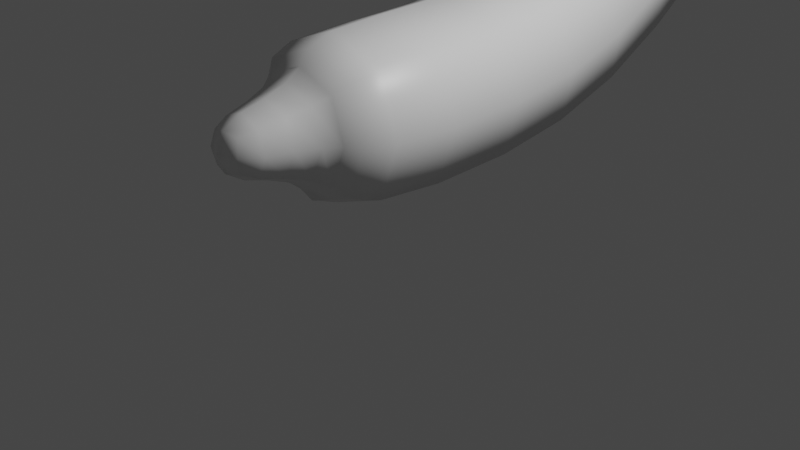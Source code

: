# Source: Banana_chilli.blend  (saved by Blender 2.83.18; exported with 4.5.12 LTS)
import bpy
from mathutils import Matrix  # noqa: F401  (used for matrix-valued properties, if any)

bpy.ops.wm.read_factory_settings(use_empty=True)
scene = bpy.context.scene
scene.name = 'Scene'

# ---- collections
col_collection = bpy.data.collections.new('Collection'); scene.collection.children.link(col_collection)

# ---- materials (node trees are filled in below, after node groups)
mat_material = bpy.data.materials.new('Material')
mat_material.alpha_threshold = 0.0
mat_material.use_transparent_shadow = False
mat_material.line_color = (0.0, 0.0, 0.0, 1.0)

# ---- material node trees
mat_material.use_nodes = True; mat_material.node_tree.nodes.clear()
_N = mat_material.node_tree.nodes; _L = mat_material.node_tree.links
n0 = _N.new('ShaderNodeOutputMaterial'); n0.name = 'Material Output'; n0.location = (300, 300)
n1 = _N.new('ShaderNodeBsdfPrincipled'); n1.name = 'Principled BSDF'; n1.location = (10, 300)
n1.distribution = 'GGX'
n1.subsurface_method = 'BURLEY'
n1.inputs[2].default_value = 0.4
n1.inputs[3].default_value = 1.45
n1.inputs[27].default_value = (0.0, 0.0, 0.0, 1.0)
n1.inputs[28].default_value = 1.0
_L.new(n1.outputs[0], n0.inputs[0])
n0.is_active_output = True

# ---- world
world_world = bpy.data.worlds.new('World'); scene.world = world_world
world_world.use_nodes = True; world_world.node_tree.nodes.clear()
_N = world_world.node_tree.nodes; _L = world_world.node_tree.links
n0 = _N.new('ShaderNodeOutputWorld'); n0.name = 'World Output'; n0.location = (300, 300)
n1 = _N.new('ShaderNodeBackground'); n1.name = 'Background'; n1.location = (10, 300)
n1.inputs[0].default_value = (0.05088, 0.05088, 0.05088, 1.0)
_L.new(n1.outputs[0], n0.inputs[0])
n0.is_active_output = True
world_world.color = (0.05088, 0.05088, 0.05088)
world_world.use_sun_shadow = False
world_world.sun_shadow_jitter_overblur = 0.0

# ---- cameras
cam_camera = bpy.data.cameras.new('Camera')
cam_camera.clip_end = 100.0
cam_camera.ortho_scale = 7.314

# ---- lights
light_light = bpy.data.lights.new('Light', 'POINT')
light_light.transmission_factor = 0.0
light_light.energy = 1000.0
light_light.shadow_soft_size = 0.1
light_light.shadow_maximum_resolution = 0.006
light_light.use_absolute_resolution = True

# ---- meshes
me_cube = bpy.data.meshes.new('Cube')
me_cube.from_pydata([(0.6667, 0.8137, 0.7108), (0.6667, 1.008, -0.5965), (0.6261, -0.6794, 0.6254), (0.6261, -0.6539, -0.6254), (-0.6667, 0.8137, 0.7108), (-0.6667, 1.008, -0.5965), (-0.6261, -0.6794, 0.6254), (-0.6261, -0.6539, -0.6254), (0.6667, 2.721, -0.1459), (-0.6667, 2.721, -0.1459), (0.6667, 2.185, 1.055), (-0.6667, 2.185, 1.055), (0.6667, 4.225, 0.845), (-0.6667, 4.225, 0.845), (0.6667, 3.39, 1.866), (-0.6667, 3.39, 1.866), (0.6667, 5.394, 2.012), (-0.6667, 5.394, 2.012), (0.6667, 4.312, 2.713), (-0.6667, 4.312, 2.713), (0.6667, 5.913, 3.297), (-0.6667, 5.913, 3.297), (0.6667, 4.636, 3.382), (-0.6667, 4.636, 3.382), (0.6667, 5.752, 4.312), (-0.6667, 5.752, 4.312), (0.6667, 4.487, 3.935), (-0.6667, 4.487, 3.935), (0.6039, 5.629, 4.487), (-0.6039, 5.629, 4.487), (0.6039, 4.496, 4.07), (-0.6039, 4.496, 4.07), (0.3529, 5.331, 4.572), (-0.3529, 5.331, 4.572), (0.3529, 4.668, 4.328), (-0.3529, 4.668, 4.328), (0.13, 4.995, 5.545), (-0.4953, 5.077, 5.381), (0.13, 4.564, 5.386), (-0.4953, 4.608, 5.208), (-1.091, 5.263, 6.147), (-1.316, 5.244, 6.14), (-1.091, 5.057, 6.071), (-1.316, 5.075, 6.078), (-1.434, 5.29, 6.282), (-1.509, 5.29, 6.282), (-1.434, 5.22, 6.256), (-1.509, 5.22, 6.256), (-0.4393, -1.072, -0.4393), (-0.4393, -1.072, 0.4393), (0.4393, -1.072, 0.4393), (0.4393, -1.072, -0.4393), (-0.2875, -1.462, -0.2875), (-0.2875, -1.462, 0.2875), (0.2875, -1.462, 0.2875), (0.2875, -1.462, -0.2875), (-0.1687, -1.897, -0.1687), (-0.1687, -1.897, 0.1687), (0.1687, -1.897, 0.1687), (0.1687, -1.897, -0.1687), (-0.6616, 0.07296, -0.6511), (-8.848e-09, 1.045, -0.8416), (0.9167, 0.911, 0.05716), (-0.8609, -0.6667, -2.328e-09), (0.8609, -0.6667, -6.286e-09), (-0.9167, 0.911, 0.05716), (6.519e-09, -0.6842, 0.8599), (0.6616, -0.01187, 0.6654), (-6.519e-09, -0.6492, -0.8599), (-0.6616, -0.01187, 0.6654), (8.848e-09, 0.7772, 0.9559), (0.6616, 0.07296, -0.6511), (8.848e-09, 2.822, -0.371), (0.9167, 2.453, 0.4545), (-0.9167, 2.453, 0.4545), (-8.848e-09, 2.084, 1.28), (-0.6667, 1.899, -0.4398), (0.6667, 1.899, -0.4398), (0.6667, 1.542, 0.8249), (-0.6667, 1.542, 0.8249), (8.848e-09, 4.382, 0.6536), (0.9167, 3.808, 1.355), (-0.9167, 3.808, 1.355), (-8.848e-09, 3.234, 2.057), (-0.6667, 3.501, 0.3034), (0.6667, 3.501, 0.3034), (0.6667, 2.805, 1.423), (-0.6667, 2.805, 1.423), (8.848e-09, 5.597, 1.88), (0.9167, 4.853, 2.363), (-0.9167, 4.853, 2.363), (-8.848e-09, 4.109, 2.845), (0.6667, 3.909, 2.309), (-0.6667, 3.909, 2.309), (0.6667, 4.87, 1.413), (-0.6667, 4.87, 1.413), (8.848e-09, 6.153, 3.281), (0.9167, 5.275, 3.34), (-0.9167, 5.275, 3.34), (-8.848e-09, 4.397, 3.398), (-0.6667, 4.555, 3.061), (-0.6667, 5.754, 2.652), (0.6667, 5.754, 2.652), (0.6667, 4.555, 3.061), (8.848e-09, 5.989, 4.382), (0.9167, 5.12, 4.124), (-0.9167, 5.12, 4.124), (-8.848e-09, 4.25, 3.865), (0.6667, 4.582, 3.697), (-0.6667, 4.582, 3.697), (0.6667, 5.868, 3.889), (-0.6667, 5.868, 3.889), (4.889e-09, 5.842, 4.566), (0.8304, 5.063, 4.279), (-0.8304, 5.063, 4.279), (-4.889e-09, 4.283, 3.992), (0.6588, 5.689, 4.482), (0.6588, 4.451, 4.037), (-0.6588, 4.451, 4.037), (-0.6588, 5.689, 4.482), (4.889e-09, 5.455, 4.618), (0.4853, 5.0, 4.45), (-0.4853, 5.0, 4.45), (-7.451e-09, 4.544, 4.282), (-0.4784, 4.606, 4.135), (-0.4784, 5.504, 4.465), (0.4784, 5.504, 4.465), (0.4784, 4.606, 4.135), (-0.2326, 5.16, 5.428), (0.359, 4.708, 5.345), (-0.5891, 4.843, 5.295), (-0.2326, 4.514, 5.19), (0.2796, 4.603, 4.726), (-0.3237, 4.61, 4.711), (0.2796, 5.151, 4.927), (-0.3237, 5.16, 4.913), (-1.221, 5.279, 6.153), (-1.32, 5.231, 6.229), (-1.35, 5.16, 6.109), (-1.221, 5.041, 6.065), (-0.9056, 4.818, 5.707), (-0.9056, 5.137, 5.825), (-0.4805, 5.189, 5.868), (-0.4805, 4.75, 5.706), (-1.471, 5.298, 6.285), (-1.425, 5.255, 6.269), (-1.517, 5.255, 6.269), (-1.471, 5.212, 6.254), (-1.493, 5.194, 6.231), (-1.493, 5.293, 6.268), (-1.391, 5.296, 6.271), (-1.391, 5.194, 6.234), (-0.604, -1.072, -1.63e-09), (0.604, -1.072, 9.43e-09), (-5.472e-09, -1.072, 0.604), (5.472e-09, -1.072, -0.604), (0.5419, -0.9657, -0.5418), (-0.5419, -0.9657, -0.5418), (-0.5419, -0.9689, 0.5418), (0.5419, -0.9689, 0.5418), (-0.3953, -1.462, 4.331e-08), (0.3953, -1.462, 3.423e-08), (-4.657e-10, -1.462, 0.3953), (1.374e-08, -1.462, -0.3953), (-0.3529, -1.228, 0.3529), (0.3529, -1.228, 0.3529), (-0.3529, -1.228, -0.3529), (0.3529, -1.228, -0.3529), (-0.2018, -1.931, 7.194e-08), (0.2018, -1.931, 6.892e-08), (2.561e-08, -1.931, 0.2018), (2.817e-08, -1.931, -0.2018), (-0.233, -1.726, -0.233), (-0.233, -1.726, 0.233), (0.233, -1.726, -0.233), (0.233, -1.726, 0.233), (5.472e-09, -0.02778, 0.9122), (-1.003e-08, -0.9651, -0.745), (-0.9097, 0.03054, 0.007145), (-5.472e-09, 0.08886, -0.8979), (0.9097, 0.03054, 0.007145), (5.763e-09, 1.966, -0.6769), (5.763e-09, 3.631, 0.0935), (-5.763e-09, 1.475, 1.062), (0.9167, 1.72, 0.1926), (-0.9167, 1.72, 0.1926), (-5.763e-09, 3.729, 2.477), (-5.763e-09, 2.674, 1.633), (0.9167, 3.153, 0.8632), (-0.9167, 3.153, 0.8632), (-0.9167, 5.155, 2.856), (0.9167, 4.39, 1.861), (-0.9167, 4.39, 1.861), (5.763e-09, 5.05, 1.245), (-5.763e-09, 4.34, 3.661), (5.763e-09, 5.979, 2.575), (-5.763e-09, 4.33, 3.137), (0.9167, 5.155, 2.856), (0.9059, 5.07, 4.259), (0.9167, 5.225, 3.793), (-0.9167, 5.225, 3.793), (5.763e-09, 6.109, 3.925), (-0.6578, 5.055, 4.3), (-0.9059, 5.07, 4.259), (5.733e-09, 5.921, 4.565), (-5.733e-09, 4.218, 3.953), (-0.02794, 4.506, 4.676), (7.596e-09, 5.672, 4.527), (-7.596e-09, 4.437, 4.073), (0.6578, 5.055, 4.3), (-0.9694, 4.978, 5.766), (0.4031, 4.87, 4.82), (-0.4335, 4.885, 4.812), (-0.02794, 5.262, 4.955), (-1.513, 5.243, 6.249), (-0.7249, 5.202, 5.853), (-0.7249, 4.75, 5.686), (-1.471, 5.255, 6.269), (-1.44, 5.312, 6.275), (-1.44, 5.175, 6.224), (-1.392, 5.251, 6.263), (-1.222e-09, -1.228, 0.4852), (1.003e-08, -0.9695, 0.745), (0.7452, -0.9673, -9.066e-09), (-0.7452, -0.9673, 1.051e-08), (-0.3198, -1.729, 6.217e-08), (-0.4852, -1.228, 1.441e-08), (2.648e-09, -1.228, -0.4852), (0.4852, -1.228, 1.871e-08), (3.842e-08, -2.003, 7.66e-08), (1.723e-08, -1.729, -0.3198), (0.3198, -1.729, 5.751e-08), (1.63e-08, -1.729, 0.3198)], [], [(0, 70, 176, 67), (70, 4, 69, 176), (176, 69, 6, 66), (67, 176, 66, 2), (7, 68, 177, 157), (68, 3, 156, 177), (177, 156, 51, 155), (157, 177, 155, 48), (7, 63, 178, 60), (63, 6, 69, 178), (178, 69, 4, 65), (60, 178, 65, 5), (5, 61, 179, 60), (61, 1, 71, 179), (179, 71, 3, 68), (60, 179, 68, 7), (1, 62, 180, 71), (62, 0, 67, 180), (180, 67, 2, 64), (71, 180, 64, 3), (1, 61, 181, 77), (61, 5, 76, 181), (181, 76, 9, 72), (77, 181, 72, 8), (8, 72, 182, 85), (72, 9, 84, 182), (182, 84, 13, 80), (85, 182, 80, 12), (4, 70, 183, 79), (70, 0, 78, 183), (183, 78, 10, 75), (79, 183, 75, 11), (0, 62, 184, 78), (62, 1, 77, 184), (184, 77, 8, 73), (78, 184, 73, 10), (5, 65, 185, 76), (65, 4, 79, 185), (185, 79, 11, 74), (76, 185, 74, 9), (15, 83, 186, 93), (83, 14, 92, 186), (186, 92, 18, 91), (93, 186, 91, 19), (11, 75, 187, 87), (75, 10, 86, 187), (187, 86, 14, 83), (87, 187, 83, 15), (10, 73, 188, 86), (73, 8, 85, 188), (188, 85, 12, 81), (86, 188, 81, 14), (9, 74, 189, 84), (74, 11, 87, 189), (189, 87, 15, 82), (84, 189, 82, 13), (17, 90, 190, 101), (90, 19, 100, 190), (190, 100, 23, 98), (101, 190, 98, 21), (14, 81, 191, 92), (81, 12, 94, 191), (191, 94, 16, 89), (92, 191, 89, 18), (13, 82, 192, 95), (82, 15, 93, 192), (192, 93, 19, 90), (95, 192, 90, 17), (12, 80, 193, 94), (80, 13, 95, 193), (193, 95, 17, 88), (94, 193, 88, 16), (23, 99, 194, 109), (99, 22, 108, 194), (194, 108, 26, 107), (109, 194, 107, 27), (16, 88, 195, 102), (88, 17, 101, 195), (195, 101, 21, 96), (102, 195, 96, 20), (19, 91, 196, 100), (91, 18, 103, 196), (196, 103, 22, 99), (100, 196, 99, 23), (18, 89, 197, 103), (89, 16, 102, 197), (197, 102, 20, 97), (103, 197, 97, 22), (26, 105, 198, 117), (105, 24, 116, 198), (198, 116, 28, 113), (117, 198, 113, 30), (22, 97, 199, 108), (97, 20, 110, 199), (199, 110, 24, 105), (108, 199, 105, 26), (21, 98, 200, 111), (98, 23, 109, 200), (200, 109, 27, 106), (111, 200, 106, 25), (20, 96, 201, 110), (96, 21, 111, 201), (201, 111, 25, 104), (110, 201, 104, 24), (29, 114, 202, 125), (114, 31, 124, 202), (202, 124, 35, 122), (125, 202, 122, 33), (25, 106, 203, 119), (106, 27, 118, 203), (203, 118, 31, 114), (119, 203, 114, 29), (24, 104, 204, 116), (104, 25, 119, 204), (204, 119, 29, 112), (116, 204, 112, 28), (27, 107, 205, 118), (107, 26, 117, 205), (205, 117, 30, 115), (118, 205, 115, 31), (35, 123, 206, 133), (123, 34, 132, 206), (206, 132, 38, 131), (133, 206, 131, 39), (28, 112, 207, 126), (112, 29, 125, 207), (207, 125, 33, 120), (126, 207, 120, 32), (31, 115, 208, 124), (115, 30, 127, 208), (208, 127, 34, 123), (124, 208, 123, 35), (30, 113, 209, 127), (113, 28, 126, 209), (209, 126, 32, 121), (127, 209, 121, 34), (37, 130, 210, 141), (130, 39, 140, 210), (210, 140, 43, 138), (141, 210, 138, 41), (34, 121, 211, 132), (121, 32, 134, 211), (211, 134, 36, 129), (132, 211, 129, 38), (33, 122, 212, 135), (122, 35, 133, 212), (212, 133, 39, 130), (135, 212, 130, 37), (32, 120, 213, 134), (120, 33, 135, 213), (213, 135, 37, 128), (134, 213, 128, 36), (41, 138, 214, 149), (138, 43, 148, 214), (214, 148, 47, 146), (149, 214, 146, 45), (36, 128, 215, 142), (128, 37, 141, 215), (215, 141, 41, 136), (142, 215, 136, 40), (39, 131, 216, 140), (131, 38, 143, 216), (216, 143, 42, 139), (140, 216, 139, 43), (45, 146, 217, 144), (146, 47, 147, 217), (217, 147, 46, 145), (144, 217, 145, 44), (40, 136, 218, 150), (136, 41, 149, 218), (218, 149, 45, 144), (150, 218, 144, 44), (43, 139, 219, 148), (139, 42, 151, 219), (219, 151, 46, 147), (148, 219, 147, 47), (42, 137, 220, 151), (137, 40, 150, 220), (220, 150, 44, 145), (151, 220, 145, 46), (50, 154, 221, 165), (154, 49, 164, 221), (221, 164, 53, 162), (165, 221, 162, 54), (2, 66, 222, 159), (66, 6, 158, 222), (222, 158, 49, 154), (159, 222, 154, 50), (3, 64, 223, 156), (64, 2, 159, 223), (223, 159, 50, 153), (156, 223, 153, 51), (6, 63, 224, 158), (63, 7, 157, 224), (224, 157, 48, 152), (158, 224, 152, 49), (53, 160, 225, 173), (160, 52, 172, 225), (225, 172, 56, 168), (173, 225, 168, 57), (49, 152, 226, 164), (152, 48, 166, 226), (226, 166, 52, 160), (164, 226, 160, 53), (48, 155, 227, 166), (155, 51, 167, 227), (227, 167, 55, 163), (166, 227, 163, 52), (51, 153, 228, 167), (153, 50, 165, 228), (228, 165, 54, 161), (167, 228, 161, 55), (59, 169, 229, 171), (169, 58, 170, 229), (229, 170, 57, 168), (171, 229, 168, 56), (52, 163, 230, 172), (163, 55, 174, 230), (230, 174, 59, 171), (172, 230, 171, 56), (55, 161, 231, 174), (161, 54, 175, 231), (231, 175, 58, 169), (174, 231, 169, 59), (54, 162, 232, 175), (162, 53, 173, 232), (232, 173, 57, 170), (175, 232, 170, 58)])
me_cube.polygons.foreach_set('use_smooth', [True] * 228)
_uv = me_cube.uv_layers.new(name='UVMap')
_uv.uv.foreach_set('vector', [0.625, 0.5417, 0.75, 0.5417, 0.75, 0.625, 0.625, 0.625, 0.75, 0.5417, 0.875, 0.5417, 0.875, 0.625, 0.75, 0.625, 0.75, 0.625, 0.875, 0.625, 0.875, 0.7083, 0.75, 0.7083, 0.625, 0.625, 0.75, 0.625, 0.75, 0.7083, 0.625, 0.7083, 0.125, 0.7083, 0.25, 0.7083, 0.25, 0.7448, 0.125, 0.7448, 0.25, 0.7083, 0.375, 0.7083, 0.375, 0.7448, 0.25, 0.7448, 0.25, 0.7448, 0.375, 0.7448, 0.375, 0.75, 0.25, 0.75, 0.125, 0.7448, 0.25, 0.7448, 0.25, 0.75, 0.125, 0.75, 0.375, 0.04167, 0.5, 0.04167, 0.5, 0.125, 0.375, 0.125, 0.5, 0.04167, 0.625, 0.04167, 0.625, 0.125, 0.5, 0.125, 0.5, 0.125, 0.625, 0.125, 0.625, 0.2083, 0.5, 0.2083, 0.375, 0.125, 0.5, 0.125, 0.5, 0.2083, 0.375, 0.2083, 0.125, 0.5417, 0.25, 0.5417, 0.25, 0.625, 0.125, 0.625, 0.25, 0.5417, 0.375, 0.5417, 0.375, 0.625, 0.25, 0.625, 0.25, 0.625, 0.375, 0.625, 0.375, 0.7083, 0.25, 0.7083, 0.125, 0.625, 0.25, 0.625, 0.25, 0.7083, 0.125, 0.7083, 0.375, 0.5417, 0.5, 0.5417, 0.5, 0.625, 0.375, 0.625, 0.5, 0.5417, 0.625, 0.5417, 0.625, 0.625, 0.5, 0.625, 0.5, 0.625, 0.625, 0.625, 0.625, 0.7083, 0.5, 0.7083, 0.375, 0.625, 0.5, 0.625, 0.5, 0.7083, 0.375, 0.7083, 0.375, 0.5417, 0.25, 0.5417, 0.25, 0.5052, 0.375, 0.5052, 0.25, 0.5417, 0.125, 0.5417, 0.125, 0.5052, 0.25, 0.5052, 0.25, 0.5052, 0.125, 0.5052, 0.125, 0.5, 0.25, 0.5, 0.375, 0.5052, 0.25, 0.5052, 0.25, 0.5, 0.375, 0.5, 0.375, 0.5, 0.25, 0.5, 0.25, 0.5, 0.375, 0.5, 0.25, 0.5, 0.125, 0.5, 0.125, 0.5, 0.25, 0.5, 0.25, 0.5, 0.125, 0.5, 0.125, 0.5, 0.25, 0.5, 0.375, 0.5, 0.25, 0.5, 0.25, 0.5, 0.375, 0.5, 0.875, 0.5417, 0.75, 0.5417, 0.75, 0.5052, 0.875, 0.5052, 0.75, 0.5417, 0.625, 0.5417, 0.625, 0.5052, 0.75, 0.5052, 0.75, 0.5052, 0.625, 0.5052, 0.625, 0.5, 0.75, 0.5, 0.875, 0.5052, 0.75, 0.5052, 0.75, 0.5, 0.875, 0.5, 0.625, 0.5417, 0.5, 0.5417, 0.5, 0.5052, 0.625, 0.5052, 0.5, 0.5417, 0.375, 0.5417, 0.375, 0.5052, 0.5, 0.5052, 0.5, 0.5052, 0.375, 0.5052, 0.375, 0.5, 0.5, 0.5, 0.625, 0.5052, 0.5, 0.5052, 0.5, 0.5, 0.625, 0.5, 0.375, 0.2083, 0.5, 0.2083, 0.5, 0.2448, 0.375, 0.2448, 0.5, 0.2083, 0.625, 0.2083, 0.625, 0.2448, 0.5, 0.2448, 0.5, 0.2448, 0.625, 0.2448, 0.625, 0.25, 0.5, 0.25, 0.375, 0.2448, 0.5, 0.2448, 0.5, 0.25, 0.375, 0.25, 0.875, 0.5, 0.75, 0.5, 0.75, 0.5, 0.875, 0.5, 0.75, 0.5, 0.625, 0.5, 0.625, 0.5, 0.75, 0.5, 0.75, 0.5, 0.625, 0.5, 0.625, 0.5, 0.75, 0.5, 0.875, 0.5, 0.75, 0.5, 0.75, 0.5, 0.875, 0.5, 0.875, 0.5, 0.75, 0.5, 0.75, 0.5, 0.875, 0.5, 0.75, 0.5, 0.625, 0.5, 0.625, 0.5, 0.75, 0.5, 0.75, 0.5, 0.625, 0.5, 0.625, 0.5, 0.75, 0.5, 0.875, 0.5, 0.75, 0.5, 0.75, 0.5, 0.875, 0.5, 0.625, 0.5, 0.5, 0.5, 0.5, 0.5, 0.625, 0.5, 0.5, 0.5, 0.375, 0.5, 0.375, 0.5, 0.5, 0.5, 0.5, 0.5, 0.375, 0.5, 0.375, 0.5, 0.5, 0.5, 0.625, 0.5, 0.5, 0.5, 0.5, 0.5, 0.625, 0.5, 0.375, 0.25, 0.5, 0.25, 0.5, 0.25, 0.375, 0.25, 0.5, 0.25, 0.625, 0.25, 0.625, 0.25, 0.5, 0.25, 0.5, 0.25, 0.625, 0.25, 0.625, 0.25, 0.5, 0.25, 0.375, 0.25, 0.5, 0.25, 0.5, 0.25, 0.375, 0.25, 0.375, 0.25, 0.5, 0.25, 0.5, 0.25, 0.375, 0.25, 0.5, 0.25, 0.625, 0.25, 0.625, 0.25, 0.5, 0.25, 0.5, 0.25, 0.625, 0.25, 0.625, 0.25, 0.5, 0.25, 0.375, 0.25, 0.5, 0.25, 0.5, 0.25, 0.375, 0.25, 0.625, 0.5, 0.5, 0.5, 0.5, 0.5, 0.625, 0.5, 0.5, 0.5, 0.375, 0.5, 0.375, 0.5, 0.5, 0.5, 0.5, 0.5, 0.375, 0.5, 0.375, 0.5, 0.5, 0.5, 0.625, 0.5, 0.5, 0.5, 0.5, 0.5, 0.625, 0.5, 0.375, 0.25, 0.5, 0.25, 0.5, 0.25, 0.375, 0.25, 0.5, 0.25, 0.625, 0.25, 0.625, 0.25, 0.5, 0.25, 0.5, 0.25, 0.625, 0.25, 0.625, 0.25, 0.5, 0.25, 0.375, 0.25, 0.5, 0.25, 0.5, 0.25, 0.375, 0.25, 0.375, 0.5, 0.25, 0.5, 0.25, 0.5, 0.375, 0.5, 0.25, 0.5, 0.125, 0.5, 0.125, 0.5, 0.25, 0.5, 0.25, 0.5, 0.125, 0.5, 0.125, 0.5, 0.25, 0.5, 0.375, 0.5, 0.25, 0.5, 0.25, 0.5, 0.375, 0.5, 0.875, 0.5, 0.75, 0.5, 0.75, 0.5, 0.875, 0.5, 0.75, 0.5, 0.625, 0.5, 0.625, 0.5, 0.75, 0.5, 0.75, 0.5, 0.625, 0.5, 0.625, 0.5, 0.75, 0.5, 0.875, 0.5, 0.75, 0.5, 0.75, 0.5, 0.875, 0.5, 0.375, 0.5, 0.25, 0.5, 0.25, 0.5, 0.375, 0.5, 0.25, 0.5, 0.125, 0.5, 0.125, 0.5, 0.25, 0.5, 0.25, 0.5, 0.125, 0.5, 0.125, 0.5, 0.25, 0.5, 0.375, 0.5, 0.25, 0.5, 0.25, 0.5, 0.375, 0.5, 0.875, 0.5, 0.75, 0.5, 0.75, 0.5, 0.875, 0.5, 0.75, 0.5, 0.625, 0.5, 0.625, 0.5, 0.75, 0.5, 0.75, 0.5, 0.625, 0.5, 0.625, 0.5, 0.75, 0.5, 0.875, 0.5, 0.75, 0.5, 0.75, 0.5, 0.875, 0.5, 0.625, 0.5, 0.5, 0.5, 0.5, 0.5, 0.625, 0.5, 0.5, 0.5, 0.375, 0.5, 0.375, 0.5, 0.5, 0.5, 0.5, 0.5, 0.375, 0.5, 0.375, 0.5, 0.5, 0.5, 0.625, 0.5, 0.5, 0.5, 0.5, 0.5, 0.625, 0.5, 0.625, 0.5, 0.5, 0.5, 0.5, 0.5, 0.625, 0.5, 0.5, 0.5, 0.375, 0.5, 0.375, 0.5, 0.5, 0.5, 0.5, 0.5, 0.375, 0.5, 0.375, 0.5, 0.5, 0.5, 0.625, 0.5, 0.5, 0.5, 0.5, 0.5, 0.625, 0.5, 0.625, 0.5, 0.5, 0.5, 0.5, 0.5, 0.625, 0.5, 0.5, 0.5, 0.375, 0.5, 0.375, 0.5, 0.5, 0.5, 0.5, 0.5, 0.375, 0.5, 0.375, 0.5, 0.5, 0.5, 0.625, 0.5, 0.5, 0.5, 0.5, 0.5, 0.625, 0.5, 0.375, 0.25, 0.5, 0.25, 0.5, 0.25, 0.375, 0.25, 0.5, 0.25, 0.625, 0.25, 0.625, 0.25, 0.5, 0.25, 0.5, 0.25, 0.625, 0.25, 0.625, 0.25, 0.5, 0.25, 0.375, 0.25, 0.5, 0.25, 0.5, 0.25, 0.375, 0.25, 0.375, 0.5, 0.25, 0.5, 0.25, 0.5, 0.375, 0.5, 0.25, 0.5, 0.125, 0.5, 0.125, 0.5, 0.25, 0.5, 0.25, 0.5, 0.125, 0.5, 0.125, 0.5, 0.25, 0.5, 0.375, 0.5, 0.25, 0.5, 0.25, 0.5, 0.375, 0.5, 0.375, 0.25, 0.5, 0.25, 0.5, 0.25, 0.375, 0.25, 0.5, 0.25, 0.625, 0.25, 0.625, 0.25, 0.5, 0.25, 0.5, 0.25, 0.625, 0.25, 0.625, 0.25, 0.5, 0.25, 0.375, 0.25, 0.5, 0.25, 0.5, 0.25, 0.375, 0.25, 0.375, 0.25, 0.5, 0.25, 0.5, 0.25, 0.375, 0.25, 0.5, 0.25, 0.625, 0.25, 0.625, 0.25, 0.5, 0.25, 0.5, 0.25, 0.625, 0.25, 0.625, 0.25, 0.5, 0.25, 0.375, 0.25, 0.5, 0.25, 0.5, 0.25, 0.375, 0.25, 0.375, 0.5, 0.25, 0.5, 0.25, 0.5, 0.375, 0.5, 0.25, 0.5, 0.125, 0.5, 0.125, 0.5, 0.25, 0.5, 0.25, 0.5, 0.125, 0.5, 0.125, 0.5, 0.25, 0.5, 0.375, 0.5, 0.25, 0.5, 0.25, 0.5, 0.375, 0.5, 0.875, 0.5, 0.75, 0.5, 0.75, 0.5, 0.875, 0.5, 0.75, 0.5, 0.625, 0.5, 0.625, 0.5, 0.75, 0.5, 0.75, 0.5, 0.625, 0.5, 0.625, 0.5, 0.75, 0.5, 0.875, 0.5, 0.75, 0.5, 0.75, 0.5, 0.875, 0.5, 0.875, 0.5, 0.75, 0.5, 0.7491, 0.5, 0.875, 0.5, 0.75, 0.5, 0.625, 0.5, 0.6215, 0.5, 0.7491, 0.5, 0.7491, 0.5, 0.6215, 0.5, 0.5833, 0.5, 0.7465, 0.5, 0.875, 0.5, 0.7491, 0.5, 0.7465, 0.5, 0.875, 0.5, 0.375, 0.5, 0.25, 0.5, 0.25, 0.5, 0.375, 0.5, 0.25, 0.5, 0.125, 0.5, 0.125, 0.5, 0.25, 0.5, 0.25, 0.5, 0.125, 0.5, 0.125, 0.5, 0.25, 0.5, 0.375, 0.5, 0.25, 0.5, 0.25, 0.5, 0.375, 0.5, 0.875, 0.5, 0.75, 0.5, 0.75, 0.5, 0.875, 0.5, 0.75, 0.5, 0.625, 0.5, 0.625, 0.5, 0.75, 0.5, 0.75, 0.5, 0.625, 0.5, 0.625, 0.5, 0.75, 0.5, 0.875, 0.5, 0.75, 0.5, 0.75, 0.5, 0.875, 0.5, 0.625, 0.5, 0.5, 0.5, 0.5, 0.5, 0.625, 0.5, 0.5, 0.5, 0.375, 0.5, 0.375, 0.5, 0.5, 0.5, 0.5, 0.5, 0.375, 0.5, 0.375, 0.5, 0.5, 0.5, 0.625, 0.5, 0.5, 0.5, 0.5, 0.5, 0.625, 0.5, 0.375, 0.25, 0.5, 0.25, 0.5, 0.25, 0.375, 0.25, 0.5, 0.25, 0.625, 0.25, 0.625, 0.25, 0.5, 0.25, 0.5, 0.25, 0.625, 0.25, 0.625, 0.25, 0.5, 0.25, 0.375, 0.25, 0.5, 0.25, 0.5, 0.25, 0.375, 0.25, 0.625, 0.5, 0.5, 0.5, 0.5, 0.5, 0.6215, 0.5, 0.5, 0.5, 0.375, 0.5, 0.3785, 0.5, 0.5, 0.5, 0.5, 0.5, 0.3785, 0.5, 0.4167, 0.5, 0.5, 0.5, 0.6215, 0.5, 0.5, 0.5, 0.5, 0.5, 0.5833, 0.5, 0.375, 0.25, 0.5, 0.25, 0.5, 0.25, 0.375, 0.25, 0.5, 0.25, 0.625, 0.25, 0.625, 0.25, 0.5, 0.25, 0.5, 0.25, 0.625, 0.25, 0.625, 0.25, 0.5, 0.25, 0.375, 0.25, 0.5, 0.25, 0.5, 0.25, 0.375, 0.25, 0.375, 0.5, 0.25, 0.5, 0.2509, 0.5, 0.3785, 0.5, 0.25, 0.5, 0.125, 0.5, 0.125, 0.5, 0.2509, 0.5, 0.2509, 0.5, 0.125, 0.5, 0.125, 0.5, 0.2535, 0.5, 0.3785, 0.5, 0.2509, 0.5, 0.2535, 0.5, 0.4167, 0.5, 0.375, 0.25, 0.5, 0.25, 0.5, 0.2552, 0.375, 0.2552, 0.5, 0.25, 0.625, 0.25, 0.625, 0.2552, 0.5, 0.2552, 0.5, 0.2552, 0.625, 0.2552, 0.625, 0.2917, 0.5, 0.2917, 0.375, 0.2552, 0.5, 0.2552, 0.5, 0.2917, 0.375, 0.2917, 0.4167, 0.5, 0.2535, 0.5, 0.2517, 0.5, 0.3854, 0.5, 0.2535, 0.5, 0.125, 0.5, 0.125, 0.5, 0.2517, 0.5, 0.2517, 0.5, 0.125, 0.5, 0.125, 0.5, 0.2535, 0.5, 0.3854, 0.5, 0.2517, 0.5, 0.2535, 0.5, 0.4167, 0.5, 0.875, 0.5, 0.7465, 0.5, 0.7483, 0.5, 0.875, 0.5, 0.7465, 0.5, 0.5833, 0.5, 0.6146, 0.5, 0.7483, 0.5, 0.7483, 0.5, 0.6146, 0.5, 0.5833, 0.5, 0.7465, 0.5, 0.875, 0.5, 0.7483, 0.5, 0.7465, 0.5, 0.875, 0.5, 0.375, 0.2917, 0.5, 0.2917, 0.5, 0.375, 0.3698, 0.375, 0.5, 0.2917, 0.625, 0.2917, 0.6302, 0.375, 0.5, 0.375, 0.5, 0.375, 0.6302, 0.375, 0.6667, 0.4583, 0.5, 0.4583, 0.3698, 0.375, 0.5, 0.375, 0.5, 0.4583, 0.3333, 0.4583, 0.4167, 0.5, 0.2535, 0.5, 0.25, 0.4991, 0.375, 0.4957, 0.2535, 0.5, 0.125, 0.5, 0.125, 0.5, 0.25, 0.4991, 0.25, 0.4991, 0.125, 0.5, 0.125, 0.5, 0.2448, 0.4948, 0.375, 0.4957, 0.25, 0.4991, 0.2448, 0.4948, 0.3333, 0.4583, 0.875, 0.5, 0.7465, 0.5, 0.75, 0.4991, 0.875, 0.5, 0.7465, 0.5, 0.5833, 0.5, 0.625, 0.4957, 0.75, 0.4991, 0.75, 0.4991, 0.625, 0.4957, 0.6667, 0.4583, 0.7552, 0.4948, 0.875, 0.5, 0.75, 0.4991, 0.7552, 0.4948, 0.875, 0.5, 0.5833, 0.5, 0.5, 0.5, 0.5, 0.4948, 0.625, 0.4957, 0.5, 0.5, 0.4167, 0.5, 0.375, 0.4957, 0.5, 0.4948, 0.5, 0.4948, 0.375, 0.4957, 0.3333, 0.4583, 0.5, 0.4583, 0.625, 0.4957, 0.5, 0.4948, 0.5, 0.4583, 0.6667, 0.4583, 0.625, 0.75, 0.75, 0.75, 0.75, 0.75, 0.625, 0.75, 0.75, 0.75, 0.875, 0.75, 0.875, 0.75, 0.75, 0.75, 0.75, 0.75, 0.875, 0.75, 0.875, 0.75, 0.75, 0.75, 0.625, 0.75, 0.75, 0.75, 0.75, 0.75, 0.625, 0.75, 0.625, 0.7083, 0.75, 0.7083, 0.75, 0.7448, 0.625, 0.7448, 0.75, 0.7083, 0.875, 0.7083, 0.875, 0.7448, 0.75, 0.7448, 0.75, 0.7448, 0.875, 0.7448, 0.875, 0.75, 0.75, 0.75, 0.625, 0.7448, 0.75, 0.7448, 0.75, 0.75, 0.625, 0.75, 0.375, 0.7083, 0.5, 0.7083, 0.5, 0.7448, 0.375, 0.7448, 0.5, 0.7083, 0.625, 0.7083, 0.625, 0.7448, 0.5, 0.7448, 0.5, 0.7448, 0.625, 0.7448, 0.625, 0.75, 0.5, 0.75, 0.375, 0.7448, 0.5, 0.7448, 0.5, 0.75, 0.375, 0.75, 0.625, 0.04167, 0.5, 0.04167, 0.5, 0.005208, 0.625, 0.005208, 0.5, 0.04167, 0.375, 0.04167, 0.375, 0.005208, 0.5, 0.005208, 0.5, 0.005208, 0.375, 0.005208, 0.375, 0.0, 0.5, 0.0, 0.625, 0.005208, 0.5, 0.005208, 0.5, 0.0, 0.625, 0.0, 0.625, 0.0, 0.5, 0.0, 0.5, 0.0, 0.625, 0.0, 0.5, 0.0, 0.375, 0.0, 0.375, 0.0, 0.5, 0.0, 0.5, 0.0, 0.375, 0.0, 0.375, 0.0, 0.5, 0.0, 0.625, 0.0, 0.5, 0.0, 0.5, 0.0, 0.625, 0.0, 0.625, 0.0, 0.5, 0.0, 0.5, 0.0, 0.625, 0.0, 0.5, 0.0, 0.375, 0.0, 0.375, 0.0, 0.5, 0.0, 0.5, 0.0, 0.375, 0.0, 0.375, 0.0, 0.5, 0.0, 0.625, 0.0, 0.5, 0.0, 0.5, 0.0, 0.625, 0.0, 0.125, 0.75, 0.25, 0.75, 0.25, 0.75, 0.125, 0.75, 0.25, 0.75, 0.375, 0.75, 0.375, 0.75, 0.25, 0.75, 0.25, 0.75, 0.375, 0.75, 0.375, 0.75, 0.25, 0.75, 0.125, 0.75, 0.25, 0.75, 0.25, 0.75, 0.125, 0.75, 0.375, 0.75, 0.5, 0.75, 0.5, 0.75, 0.375, 0.75, 0.5, 0.75, 0.625, 0.75, 0.625, 0.75, 0.5, 0.75, 0.5, 0.75, 0.625, 0.75, 0.625, 0.75, 0.5, 0.75, 0.375, 0.75, 0.5, 0.75, 0.5, 0.75, 0.375, 0.75, 0.3333, 0.7917, 0.5, 0.7917, 0.5, 0.8802, 0.3698, 0.8802, 0.5, 0.7917, 0.6667, 0.7917, 0.6302, 0.8802, 0.5, 0.8802, 0.5, 0.8802, 0.6302, 0.8802, 0.625, 1.0, 0.5, 1.0, 0.3698, 0.8802, 0.5, 0.8802, 0.5, 1.0, 0.375, 1.0, 0.125, 0.75, 0.25, 0.75, 0.2491, 0.7509, 0.125, 0.75, 0.25, 0.75, 0.375, 0.75, 0.3715, 0.7543, 0.2491, 0.7509, 0.2491, 0.7509, 0.3715, 0.7543, 0.3333, 0.7917, 0.2448, 0.7552, 0.125, 0.75, 0.2491, 0.7509, 0.2448, 0.7552, 0.125, 0.75, 0.375, 0.75, 0.5, 0.75, 0.5, 0.7552, 0.3715, 0.7543, 0.5, 0.75, 0.625, 0.75, 0.6285, 0.7543, 0.5, 0.7552, 0.5, 0.7552, 0.6285, 0.7543, 0.6667, 0.7917, 0.5, 0.7917, 0.3715, 0.7543, 0.5, 0.7552, 0.5, 0.7917, 0.3333, 0.7917, 0.625, 0.75, 0.75, 0.75, 0.7509, 0.7509, 0.6285, 0.7543, 0.75, 0.75, 0.875, 0.75, 0.875, 0.75, 0.7509, 0.7509, 0.7509, 0.7509, 0.875, 0.75, 0.875, 0.75, 0.7552, 0.7552, 0.6285, 0.7543, 0.7509, 0.7509, 0.7552, 0.7552, 0.6667, 0.7917])
_ca = me_cube.color_attributes.new('Col', 'BYTE_COLOR', 'CORNER')
_ca.data.foreach_set('color', [0.0, 0.1946, 0.007499, 1.0, 0.0009106, 0.1946, 0.007499, 1.0, 0.002428, 0.1981, 0.008023, 1.0, 0.0, 0.1946, 0.007499, 1.0, 0.0009106, 0.1946, 0.007499, 1.0, 0.0, 0.1946, 0.007499, 1.0, 0.0, 0.1946, 0.007499, 1.0, 0.002428, 0.1981, 0.008023, 1.0, 0.002428, 0.1981, 0.008023, 1.0, 0.0, 0.1946, 0.007499, 1.0, 0.0, 0.1946, 0.007499, 1.0, 0.0, 0.1946, 0.007499, 1.0, 0.0, 0.1946, 0.007499, 1.0, 0.002428, 0.1981, 0.008023, 1.0, 0.0, 0.1946, 0.007499, 1.0, 0.0, 0.1946, 0.007499, 1.0, 0.0, 0.1946, 0.007499, 1.0, 0.007499, 0.1981, 0.007499, 1.0, 0.01521, 0.2051, 0.008023, 1.0, 0.0, 0.1946, 0.007499, 1.0, 0.007499, 0.1981, 0.007499, 1.0, 0.003035, 0.1981, 0.008023, 1.0, 0.01521, 0.2122, 0.01033, 1.0, 0.01521, 0.2051, 0.008023, 1.0, 0.01521, 0.2051, 0.008023, 1.0, 0.01521, 0.2122, 0.01033, 1.0, 0.01298, 0.2159, 0.009721, 1.0, 0.004777, 0.1981, 0.008023, 1.0, 0.0, 0.1946, 0.007499, 1.0, 0.01521, 0.2051, 0.008023, 1.0, 0.004777, 0.1981, 0.008023, 1.0, 0.0, 0.1946, 0.007499, 1.0, 0.0, 0.1946, 0.007499, 1.0, 0.0, 0.1946, 0.007499, 1.0, 0.0, 0.1946, 0.007499, 1.0, 0.0, 0.1946, 0.007499, 1.0, 0.0, 0.1946, 0.007499, 1.0, 0.0, 0.1946, 0.007499, 1.0, 0.0, 0.1946, 0.007499, 1.0, 0.0, 0.1946, 0.007499, 1.0, 0.0, 0.1946, 0.007499, 1.0, 0.0, 0.1946, 0.007499, 1.0, 0.0, 0.1946, 0.007499, 1.0, 0.0, 0.1946, 0.007499, 1.0, 0.0, 0.1946, 0.007499, 1.0, 0.0, 0.1946, 0.007499, 1.0, 0.0, 0.1946, 0.007499, 1.0, 0.0, 0.1946, 0.007499, 1.0, 0.0, 0.1946, 0.007499, 1.0, 0.004391, 0.1981, 0.007499, 1.0, 0.0, 0.1946, 0.007499, 1.0, 0.0, 0.1946, 0.007499, 1.0, 0.004391, 0.1981, 0.007499, 1.0, 0.0, 0.1946, 0.007499, 1.0, 0.0, 0.1946, 0.007499, 1.0, 0.0, 0.1946, 0.007499, 1.0, 0.0, 0.1946, 0.007499, 1.0, 0.0, 0.1946, 0.007499, 1.0, 0.003035, 0.1981, 0.008023, 1.0, 0.007499, 0.1981, 0.007499, 1.0, 0.0, 0.1946, 0.007499, 1.0, 0.0, 0.1946, 0.007499, 1.0, 0.007499, 0.1981, 0.007499, 1.0, 0.0, 0.1946, 0.007499, 1.0, 0.0, 0.1946, 0.007499, 1.0, 0.0, 0.1946, 0.007499, 1.0, 0.0, 0.1946, 0.007499, 1.0, 0.0, 0.1946, 0.007499, 1.0, 0.0, 0.1946, 0.007499, 1.0, 0.0, 0.1946, 0.007499, 1.0, 0.0, 0.1946, 0.007499, 1.0, 0.0, 0.1946, 0.007499, 1.0, 0.0, 0.1946, 0.007499, 1.0, 0.0, 0.1946, 0.007499, 1.0, 0.0, 0.1946, 0.007499, 1.0, 0.0, 0.1946, 0.007499, 1.0, 0.0, 0.1946, 0.007499, 1.0, 0.0, 0.1946, 0.007499, 1.0, 0.0, 0.1946, 0.007499, 1.0, 0.003035, 0.1981, 0.008023, 1.0, 0.0, 0.1946, 0.007499, 1.0, 0.004391, 0.1981, 0.007499, 1.0, 0.1356, 0.2831, 0.01096, 1.0, 0.001518, 0.1946, 0.007499, 1.0, 0.004391, 0.1981, 0.007499, 1.0, 0.0, 0.1946, 0.007499, 1.0, 0.0, 0.1946, 0.007499, 1.0, 0.1356, 0.2831, 0.01096, 1.0, 0.1356, 0.2831, 0.01096, 1.0, 0.0, 0.1946, 0.007499, 1.0, 0.0, 0.1946, 0.007499, 1.0, 0.01681, 0.2086, 0.008023, 1.0, 0.001518, 0.1946, 0.007499, 1.0, 0.1356, 0.2831, 0.01096, 1.0, 0.01681, 0.2086, 0.008023, 1.0, 0.005182, 0.1981, 0.008023, 1.0, 0.005182, 0.1981, 0.008023, 1.0, 0.01681, 0.2086, 0.008023, 1.0, 0.0, 0.1946, 0.007499, 1.0, 0.0, 0.1946, 0.007499, 1.0, 0.01681, 0.2086, 0.008023, 1.0, 0.0, 0.1946, 0.007499, 1.0, 0.0003035, 0.1946, 0.007499, 1.0, 0.0, 0.1946, 0.007499, 1.0, 0.0, 0.1946, 0.007499, 1.0, 0.0003035, 0.1946, 0.007499, 1.0, 0.0, 0.1946, 0.007499, 1.0, 0.0, 0.1946, 0.007499, 1.0, 0.0, 0.1946, 0.007499, 1.0, 0.0, 0.1946, 0.007499, 1.0, 0.0, 0.1946, 0.007499, 1.0, 0.0, 0.1946, 0.007499, 1.0, 0.0, 0.1946, 0.007499, 1.0, 0.0009106, 0.1946, 0.007499, 1.0, 0.0, 0.1946, 0.007499, 1.0, 0.0, 0.1946, 0.007499, 1.0, 0.0009106, 0.1946, 0.007499, 1.0, 0.0, 0.1946, 0.007499, 1.0, 0.0, 0.1946, 0.007499, 1.0, 0.0, 0.1946, 0.007499, 1.0, 0.0, 0.1946, 0.007499, 1.0, 0.0, 0.1946, 0.007499, 1.0, 0.0, 0.1946, 0.007499, 1.0, 0.0, 0.1946, 0.007499, 1.0, 0.0, 0.1946, 0.007499, 1.0, 0.0, 0.1946, 0.007499, 1.0, 0.0, 0.1946, 0.007499, 1.0, 0.0, 0.1946, 0.007499, 1.0, 0.0, 0.1946, 0.007499, 1.0, 0.0, 0.1946, 0.007499, 1.0, 0.0, 0.1946, 0.007499, 1.0, 0.0, 0.1946, 0.007499, 1.0, 0.0, 0.1946, 0.007499, 1.0, 0.0, 0.1946, 0.007499, 1.0, 0.001518, 0.1946, 0.007499, 1.0, 0.0, 0.1946, 0.007499, 1.0, 0.0, 0.1946, 0.007499, 1.0, 0.001518, 0.1946, 0.007499, 1.0, 0.005182, 0.1981, 0.008023, 1.0, 0.0, 0.1946, 0.007499, 1.0, 0.0, 0.1946, 0.007499, 1.0, 0.0, 0.1946, 0.007499, 1.0, 0.0, 0.1946, 0.007499, 1.0, 0.0, 0.1946, 0.007499, 1.0, 0.0, 0.1946, 0.007499, 1.0, 0.0, 0.1946, 0.007499, 1.0, 0.0, 0.1946, 0.007499, 1.0, 0.0, 0.1946, 0.007499, 1.0, 0.0, 0.1946, 0.007499, 1.0, 0.0, 0.1946, 0.007499, 1.0, 0.0, 0.1946, 0.007499, 1.0, 0.0, 0.1946, 0.007499, 1.0, 0.0, 0.1946, 0.007499, 1.0, 0.0, 0.1946, 0.007499, 1.0, 0.0, 0.1946, 0.007499, 1.0, 0.0, 0.1946, 0.007499, 1.0, 0.0, 0.1946, 0.007499, 1.0, 0.0, 0.1946, 0.007499, 1.0, 0.0, 0.1946, 0.007499, 1.0, 0.0, 0.1946, 0.007499, 1.0, 0.0, 0.1946, 0.007499, 1.0, 0.0, 0.1946, 0.007499, 1.0, 0.0, 0.1946, 0.007499, 1.0, 0.0, 0.1946, 0.007499, 1.0, 0.0, 0.1946, 0.007499, 1.0, 0.0, 0.1946, 0.007499, 1.0, 0.0, 0.1946, 0.007499, 1.0, 0.0, 0.1946, 0.007499, 1.0, 0.0, 0.1946, 0.007499, 1.0, 0.0, 0.1946, 0.007499, 1.0, 0.0, 0.1946, 0.007499, 1.0, 0.0, 0.1946, 0.007499, 1.0, 0.0, 0.1946, 0.007499, 1.0, 0.0, 0.1946, 0.007499, 1.0, 0.0, 0.1946, 0.007499, 1.0, 0.0, 0.1946, 0.007499, 1.0, 0.0, 0.1946, 0.007499, 1.0, 0.0, 0.1946, 0.007499, 1.0, 0.0, 0.1946, 0.007499, 1.0, 0.0, 0.1946, 0.007499, 1.0, 0.0, 0.1946, 0.007499, 1.0, 0.0, 0.1946, 0.007499, 1.0, 0.0, 0.1946, 0.007499, 1.0, 0.0, 0.1946, 0.007499, 1.0, 0.0, 0.1946, 0.007499, 1.0, 0.0, 0.1946, 0.007499, 1.0, 0.0, 0.1946, 0.007499, 1.0, 0.0, 0.1946, 0.007499, 1.0, 0.0, 0.1946, 0.007499, 1.0, 0.0, 0.1946, 0.007499, 1.0, 0.0, 0.1946, 0.007499, 1.0, 0.0, 0.1946, 0.007499, 1.0, 0.0, 0.1946, 0.007499, 1.0, 0.0, 0.1946, 0.007499, 1.0, 0.0, 0.1946, 0.007499, 1.0, 0.0, 0.1946, 0.007499, 1.0, 0.0, 0.1946, 0.007499, 1.0, 0.005182, 0.1981, 0.008023, 1.0, 0.0, 0.1946, 0.007499, 1.0, 0.0, 0.1946, 0.007499, 1.0, 0.0, 0.1946, 0.007499, 1.0, 0.0, 0.1946, 0.007499, 1.0, 0.0, 0.1946, 0.007499, 1.0, 0.0, 0.1946, 0.007499, 1.0, 0.0, 0.1946, 0.007499, 1.0, 0.0, 0.1946, 0.007499, 1.0, 0.0, 0.1946, 0.007499, 1.0, 0.0, 0.1946, 0.007499, 1.0, 0.0, 0.1946, 0.007499, 1.0, 0.0, 0.1946, 0.007499, 1.0, 0.004777, 0.1981, 0.008568, 1.0, 0.0003035, 0.1946, 0.007499, 1.0, 0.0, 0.1946, 0.007499, 1.0, 0.0, 0.1946, 0.007499, 1.0, 0.0, 0.1946, 0.007499, 1.0, 0.004777, 0.1981, 0.008568, 1.0, 0.004777, 0.1981, 0.008568, 1.0, 0.0, 0.1946, 0.007499, 1.0, 0.0, 0.1946, 0.007499, 1.0, 0.0, 0.1946, 0.007499, 1.0, 0.0003035, 0.1946, 0.007499, 1.0, 0.004777, 0.1981, 0.008568, 1.0, 0.0, 0.1946, 0.007499, 1.0, 0.0, 0.1946, 0.007499, 1.0, 0.0, 0.1946, 0.007499, 1.0, 0.0, 0.1946, 0.007499, 1.0, 0.0, 0.1946, 0.007499, 1.0, 0.0, 0.1946, 0.007499, 1.0, 0.0, 0.1946, 0.007499, 1.0, 0.0, 0.1946, 0.007499, 1.0, 0.0, 0.1946, 0.007499, 1.0, 0.0, 0.1946, 0.007499, 1.0, 0.0, 0.1946, 0.007499, 1.0, 0.0, 0.1946, 0.007499, 1.0, 0.0, 0.1946, 0.007499, 1.0, 0.0, 0.1946, 0.007499, 1.0, 0.0, 0.1946, 0.007499, 1.0, 0.0, 0.1946, 0.007499, 1.0, 0.0, 0.1946, 0.007499, 1.0, 0.0, 0.1946, 0.007499, 1.0, 0.0, 0.1946, 0.007499, 1.0, 0.0, 0.1946, 0.007499, 1.0, 0.0, 0.1946, 0.007499, 1.0, 0.0, 0.1946, 0.007499, 1.0, 0.0, 0.1946, 0.007499, 1.0, 0.0, 0.1946, 0.007499, 1.0, 0.0, 0.1946, 0.007499, 1.0, 0.0, 0.1946, 0.007499, 1.0, 0.0, 0.1946, 0.007499, 1.0, 0.0, 0.1946, 0.007499, 1.0, 0.0, 0.1946, 0.007499, 1.0, 0.0, 0.1946, 0.007499, 1.0, 0.0, 0.1946, 0.007499, 1.0, 0.0, 0.1946, 0.007499, 1.0, 0.0, 0.1946, 0.007499, 1.0, 0.0, 0.1946, 0.007499, 1.0, 0.0, 0.1946, 0.007499, 1.0, 0.0, 0.1946, 0.007499, 1.0, 0.0, 0.1946, 0.007499, 1.0, 0.0, 0.1946, 0.007499, 1.0, 0.0, 0.1946, 0.007499, 1.0, 0.0, 0.1946, 0.007499, 1.0, 0.0, 0.1946, 0.007499, 1.0, 0.0, 0.1946, 0.007499, 1.0, 0.0, 0.1946, 0.007499, 1.0, 0.0, 0.1946, 0.007499, 1.0, 0.0, 0.1946, 0.007499, 1.0, 0.0, 0.1946, 0.007499, 1.0, 0.0, 0.1946, 0.007499, 1.0, 0.0, 0.1946, 0.007499, 1.0, 0.0, 0.1946, 0.007499, 1.0, 0.0, 0.1946, 0.007499, 1.0, 0.0, 0.1946, 0.007499, 1.0, 0.0, 0.1946, 0.007499, 1.0, 0.0, 0.1946, 0.007499, 1.0, 0.0, 0.1946, 0.007499, 1.0, 0.0, 0.1946, 0.007499, 1.0, 0.0, 0.1946, 0.007499, 1.0, 0.0, 0.1946, 0.007499, 1.0, 0.0, 0.1946, 0.007499, 1.0, 0.0, 0.1946, 0.007499, 1.0, 0.0, 0.1946, 0.007499, 1.0, 0.0, 0.1946, 0.007499, 1.0, 0.0, 0.1946, 0.007499, 1.0, 0.0, 0.1946, 0.007499, 1.0, 0.0, 0.1946, 0.007499, 1.0, 0.0, 0.1946, 0.007499, 1.0, 0.0, 0.1946, 0.007499, 1.0, 0.0, 0.1946, 0.007499, 1.0, 0.0, 0.1946, 0.007499, 1.0, 0.0, 0.1946, 0.007499, 1.0, 0.0, 0.1946, 0.007499, 1.0, 0.0, 0.1946, 0.007499, 1.0, 0.0, 0.1946, 0.007499, 1.0, 0.0, 0.1946, 0.007499, 1.0, 0.0, 0.1946, 0.007499, 1.0, 0.0, 0.1946, 0.007499, 1.0, 0.0, 0.1946, 0.007499, 1.0, 0.0, 0.1946, 0.007499, 1.0, 0.0, 0.1946, 0.007499, 1.0, 0.0, 0.1946, 0.007499, 1.0, 0.0, 0.1946, 0.007499, 1.0, 0.0, 0.1946, 0.007499, 1.0, 0.0, 0.1946, 0.007499, 1.0, 0.0, 0.1946, 0.007499, 1.0, 0.0, 0.1946, 0.007499, 1.0, 0.0003035, 0.1946, 0.007499, 1.0, 0.0, 0.1946, 0.007499, 1.0, 0.0, 0.1946, 0.007499, 1.0, 0.0, 0.1946, 0.007499, 1.0, 0.0, 0.1946, 0.007499, 1.0, 0.0003035, 0.1946, 0.007499, 1.0, 0.0003035, 0.1946, 0.007499, 1.0, 0.0, 0.1946, 0.007499, 1.0, 0.0, 0.1946, 0.007499, 1.0, 0.0, 0.1946, 0.007499, 1.0, 0.0, 0.1946, 0.007499, 1.0, 0.0003035, 0.1946, 0.007499, 1.0, 0.0, 0.1946, 0.007499, 1.0, 0.0, 0.1946, 0.007499, 1.0, 0.0, 0.1946, 0.007499, 1.0, 0.0, 0.1946, 0.007499, 1.0, 0.0, 0.1946, 0.007499, 1.0, 0.0, 0.1946, 0.007499, 1.0, 0.0, 0.1946, 0.007499, 1.0, 0.0, 0.1946, 0.007499, 1.0, 0.0, 0.1946, 0.007499, 1.0, 0.0, 0.1946, 0.007499, 1.0, 0.0, 0.1946, 0.007499, 1.0, 0.0, 0.1946, 0.007499, 1.0, 0.0, 0.1946, 0.007499, 1.0, 0.0, 0.1946, 0.007499, 1.0, 0.0, 0.1946, 0.007499, 1.0, 0.0, 0.1946, 0.007499, 1.0, 0.0, 0.1946, 0.007499, 1.0, 0.0, 0.1946, 0.007499, 1.0, 0.0, 0.1946, 0.007499, 1.0, 0.0, 0.1946, 0.007499, 1.0, 0.0, 0.1946, 0.007499, 1.0, 0.0, 0.1946, 0.007499, 1.0, 0.0, 0.1946, 0.007499, 1.0, 0.0, 0.1946, 0.007499, 1.0, 0.0, 0.1946, 0.007499, 1.0, 0.0, 0.1946, 0.007499, 1.0, 0.0, 0.1946, 0.007499, 1.0, 0.0, 0.1946, 0.007499, 1.0, 0.0, 0.1946, 0.007499, 1.0, 0.0, 0.1946, 0.007499, 1.0, 0.0, 0.1946, 0.007499, 1.0, 0.0, 0.1946, 0.007499, 1.0, 0.0, 0.1946, 0.007499, 1.0, 0.0, 0.1946, 0.007499, 1.0, 0.0, 0.1946, 0.007499, 1.0, 0.0, 0.1946, 0.007499, 1.0, 0.0, 0.1946, 0.007499, 1.0, 0.0, 0.1946, 0.007499, 1.0, 0.0, 0.1946, 0.007499, 1.0, 0.0, 0.1946, 0.007499, 1.0, 0.0, 0.1946, 0.007499, 1.0, 0.0, 0.1946, 0.007499, 1.0, 0.0, 0.1946, 0.007499, 1.0, 0.0, 0.1946, 0.007499, 1.0, 0.0, 0.1946, 0.007499, 1.0, 0.0, 0.1946, 0.007499, 1.0, 0.0, 0.1946, 0.007499, 1.0, 0.0, 0.1946, 0.007499, 1.0, 0.0, 0.1946, 0.007499, 1.0, 0.0, 0.1946, 0.007499, 1.0, 0.0, 0.1946, 0.007499, 1.0, 0.0, 0.1946, 0.007499, 1.0, 0.0, 0.1946, 0.007499, 1.0, 0.0, 0.1946, 0.007499, 1.0, 0.0, 0.1946, 0.007499, 1.0, 0.0, 0.1946, 0.007499, 1.0, 0.0, 0.1946, 0.007499, 1.0, 0.0, 0.1946, 0.007499, 1.0, 0.0, 0.1946, 0.007499, 1.0, 0.0, 0.1946, 0.007499, 1.0, 0.0, 0.1946, 0.007499, 1.0, 0.0, 0.1946, 0.007499, 1.0, 0.0, 0.1946, 0.007499, 1.0, 0.0, 0.1946, 0.007499, 1.0, 0.0, 0.1946, 0.007499, 1.0, 0.0, 0.1946, 0.007499, 1.0, 0.0, 0.1946, 0.007499, 1.0, 0.0, 0.1946, 0.007499, 1.0, 0.0, 0.1946, 0.007499, 1.0, 0.0, 0.1946, 0.007499, 1.0, 0.0, 0.1946, 0.007499, 1.0, 0.0, 0.1946, 0.007499, 1.0, 0.0, 0.1946, 0.007499, 1.0, 0.0, 0.1946, 0.007499, 1.0, 0.0, 0.1946, 0.007499, 1.0, 0.0, 0.1946, 0.007499, 1.0, 0.0, 0.1946, 0.007499, 1.0, 0.0, 0.1946, 0.007499, 1.0, 0.0, 0.1946, 0.007499, 1.0, 0.0, 0.1946, 0.007499, 1.0, 0.0, 0.1946, 0.007499, 1.0, 0.0, 0.1946, 0.007499, 1.0, 0.0, 0.1946, 0.007499, 1.0, 0.0, 0.1946, 0.007499, 1.0, 0.001518, 0.1946, 0.007499, 1.0, 0.0, 0.1946, 0.007499, 1.0, 0.0, 0.1946, 0.007499, 1.0, 0.0, 0.1946, 0.007499, 1.0, 0.0, 0.1946, 0.007499, 1.0, 0.001518, 0.1946, 0.007499, 1.0, 0.001518, 0.1946, 0.007499, 1.0, 0.0, 0.1946, 0.007499, 1.0, 0.0, 0.1946, 0.007499, 1.0, 0.007499, 0.1981, 0.008023, 1.0, 0.0, 0.1946, 0.007499, 1.0, 0.001518, 0.1946, 0.007499, 1.0, 0.007499, 0.1981, 0.008023, 1.0, 0.0, 0.1946, 0.007499, 1.0, 0.0, 0.1946, 0.007499, 1.0, 0.0, 0.1946, 0.007499, 1.0, 0.0, 0.1946, 0.007499, 1.0, 0.0, 0.1946, 0.007499, 1.0, 0.0, 0.1946, 0.007499, 1.0, 0.0, 0.1946, 0.007499, 1.0, 0.0, 0.1946, 0.007499, 1.0, 0.0, 0.1946, 0.007499, 1.0, 0.0, 0.1946, 0.007499, 1.0, 0.0, 0.1946, 0.007499, 1.0, 0.0, 0.1946, 0.007499, 1.0, 0.0, 0.1946, 0.007499, 1.0, 0.0, 0.1946, 0.007499, 1.0, 0.0, 0.1946, 0.007499, 1.0, 0.0, 0.1946, 0.007499, 1.0, 0.0, 0.1946, 0.007499, 1.0, 0.0, 0.1946, 0.007499, 1.0, 0.0, 0.1946, 0.007499, 1.0, 0.0, 0.1946, 0.007499, 1.0, 0.0, 0.1946, 0.007499, 1.0, 0.0, 0.1946, 0.007499, 1.0, 0.0, 0.1946, 0.007499, 1.0, 0.0003035, 0.1946, 0.007499, 1.0, 0.0, 0.1946, 0.007499, 1.0, 0.0, 0.1946, 0.007499, 1.0, 0.0003035, 0.1946, 0.007499, 1.0, 0.0, 0.1946, 0.007499, 1.0, 0.0, 0.1946, 0.007499, 1.0, 0.0, 0.1946, 0.007499, 1.0, 0.0, 0.1946, 0.007499, 1.0, 0.0, 0.1946, 0.007499, 1.0, 0.0, 0.1946, 0.007499, 1.0, 0.0, 0.1946, 0.007499, 1.0, 0.007499, 0.1981, 0.008023, 1.0, 0.004025, 0.1981, 0.008023, 1.0, 0.0, 0.1946, 0.007499, 1.0, 0.007499, 0.1981, 0.008023, 1.0, 0.0, 0.1946, 0.007499, 1.0, 0.0, 0.1946, 0.007499, 1.0, 0.004025, 0.1981, 0.008023, 1.0, 0.004025, 0.1981, 0.008023, 1.0, 0.0, 0.1946, 0.007499, 1.0, 0.0, 0.1946, 0.007499, 1.0, 0.0009106, 0.1946, 0.007499, 1.0, 0.0, 0.1946, 0.007499, 1.0, 0.004025, 0.1981, 0.008023, 1.0, 0.0009106, 0.1946, 0.007499, 1.0, 0.0, 0.1946, 0.007499, 1.0, 0.0, 0.1946, 0.007499, 1.0, 0.0, 0.1946, 0.007499, 1.0, 0.0, 0.1946, 0.007499, 1.0, 0.0003035, 0.1946, 0.007499, 1.0, 0.0, 0.1946, 0.007499, 1.0, 0.0, 0.1946, 0.007499, 1.0, 0.0, 0.1946, 0.007499, 1.0, 0.0, 0.1946, 0.007499, 1.0, 0.0, 0.1946, 0.007499, 1.0, 0.0, 0.1946, 0.007499, 1.0, 0.0, 0.1946, 0.007499, 1.0, 0.0, 0.1946, 0.007499, 1.0, 0.0003035, 0.1946, 0.007499, 1.0, 0.0, 0.1946, 0.007499, 1.0, 0.0, 0.1946, 0.007499, 1.0, 0.0, 0.1946, 0.007499, 1.0, 0.0, 0.1946, 0.007499, 1.0, 0.0, 0.1946, 0.007499, 1.0, 0.0, 0.1946, 0.007499, 1.0, 0.0, 0.1946, 0.007499, 1.0, 0.0, 0.1946, 0.007499, 1.0, 0.0, 0.1946, 0.007499, 1.0, 0.0, 0.1946, 0.007499, 1.0, 0.0, 0.1946, 0.007499, 1.0, 0.0, 0.1946, 0.007499, 1.0, 0.0, 0.1946, 0.007499, 1.0, 0.0, 0.1946, 0.007499, 1.0, 0.0003035, 0.1946, 0.007499, 1.0, 0.0, 0.1946, 0.007499, 1.0, 0.0, 0.1946, 0.007499, 1.0, 0.0003035, 0.1946, 0.007499, 1.0, 0.0, 0.1946, 0.007499, 1.0, 0.0, 0.1946, 0.007499, 1.0, 0.0009106, 0.1946, 0.007499, 1.0, 0.0, 0.1946, 0.007499, 1.0, 0.0, 0.1946, 0.007499, 1.0, 0.0009106, 0.1946, 0.007499, 1.0, 0.0, 0.1946, 0.007499, 1.0, 0.0, 0.1946, 0.007499, 1.0, 0.0, 0.1946, 0.007499, 1.0, 0.0, 0.1946, 0.007499, 1.0, 0.0, 0.1946, 0.007499, 1.0, 0.0, 0.1946, 0.007499, 1.0, 0.0, 0.1946, 0.007499, 1.0, 0.0, 0.1946, 0.007499, 1.0, 0.0, 0.1946, 0.007499, 1.0, 0.0, 0.1946, 0.007499, 1.0, 0.0, 0.1946, 0.007499, 1.0, 0.0, 0.1946, 0.007499, 1.0, 0.0, 0.1946, 0.007499, 1.0, 0.0, 0.1946, 0.007499, 1.0, 0.0, 0.1946, 0.007499, 1.0, 0.0, 0.1946, 0.007499, 1.0, 0.0, 0.1946, 0.007499, 1.0, 0.0, 0.1946, 0.007499, 1.0, 0.0, 0.1946, 0.007499, 1.0, 0.0, 0.1946, 0.007499, 1.0, 0.0, 0.1946, 0.007499, 1.0, 0.0, 0.1946, 0.007499, 1.0, 0.0, 0.1946, 0.007499, 1.0, 0.0, 0.1946, 0.007499, 1.0, 0.0, 0.1946, 0.007499, 1.0, 0.0, 0.1946, 0.007499, 1.0, 0.0, 0.1946, 0.007499, 1.0, 0.0, 0.1946, 0.007499, 1.0, 0.0, 0.1946, 0.007499, 1.0, 0.0, 0.1946, 0.007499, 1.0, 0.0, 0.1946, 0.007499, 1.0, 0.0, 0.1946, 0.007499, 1.0, 0.0, 0.1946, 0.007499, 1.0, 0.0, 0.1946, 0.007499, 1.0, 0.0, 0.1946, 0.007499, 1.0, 0.0, 0.1946, 0.007499, 1.0, 0.0, 0.1946, 0.007499, 1.0, 0.0, 0.1946, 0.007499, 1.0, 0.0, 0.1946, 0.007499, 1.0, 0.0, 0.1946, 0.007499, 1.0, 0.0, 0.1946, 0.007499, 1.0, 0.0, 0.1946, 0.007499, 1.0, 0.0, 0.1946, 0.007499, 1.0, 0.0, 0.1946, 0.007499, 1.0, 0.0, 0.1946, 0.007499, 1.0, 0.0003035, 0.1946, 0.007499, 1.0, 0.0, 0.1946, 0.007499, 1.0, 0.0, 0.1946, 0.007499, 1.0, 0.0, 0.1946, 0.007499, 1.0, 0.0, 0.1946, 0.007499, 1.0, 0.0003035, 0.1946, 0.007499, 1.0, 0.0003035, 0.1946, 0.007499, 1.0, 0.0, 0.1946, 0.007499, 1.0, 0.0, 0.1946, 0.007499, 1.0, 0.5457, 0.4233, 0.0185, 1.0, 0.0, 0.1946, 0.007499, 1.0, 0.0003035, 0.1946, 0.007499, 1.0, 0.5457, 0.4233, 0.0185, 1.0, 0.2462, 0.1981, 0.01033, 1.0, 0.0, 0.1946, 0.007499, 1.0, 0.0, 0.1946, 0.007499, 1.0, 0.0, 0.1946, 0.007499, 1.0, 0.0, 0.1946, 0.007499, 1.0, 0.0, 0.1946, 0.007499, 1.0, 0.0, 0.1946, 0.007499, 1.0, 0.0, 0.1946, 0.007499, 1.0, 0.0, 0.1946, 0.007499, 1.0, 0.0, 0.1946, 0.007499, 1.0, 0.0, 0.1946, 0.007499, 1.0, 0.0, 0.1946, 0.007499, 1.0, 0.0, 0.1946, 0.007499, 1.0, 0.0, 0.1946, 0.007499, 1.0, 0.0, 0.1946, 0.007499, 1.0, 0.0, 0.1946, 0.007499, 1.0, 0.0, 0.1946, 0.007499, 1.0, 0.0, 0.1946, 0.007499, 1.0, 0.0, 0.1946, 0.007499, 1.0, 0.0, 0.1946, 0.007499, 1.0, 0.0, 0.1946, 0.007499, 1.0, 0.0, 0.1946, 0.007499, 1.0, 0.0, 0.1946, 0.007499, 1.0, 0.0, 0.1946, 0.007499, 1.0, 0.0, 0.1946, 0.007499, 1.0, 0.0, 0.1946, 0.007499, 1.0, 0.0, 0.1946, 0.007499, 1.0, 0.0, 0.1946, 0.007499, 1.0, 0.0, 0.1946, 0.007499, 1.0, 0.0, 0.1946, 0.007499, 1.0, 0.0, 0.1946, 0.007499, 1.0, 0.0, 0.1946, 0.007499, 1.0, 0.0, 0.1946, 0.007499, 1.0, 0.0, 0.1946, 0.007499, 1.0, 0.0, 0.1946, 0.007499, 1.0, 0.0, 0.1946, 0.007499, 1.0, 0.0, 0.1946, 0.007499, 1.0, 0.0, 0.1946, 0.007499, 1.0, 0.0, 0.1946, 0.007499, 1.0, 0.0, 0.1946, 0.007499, 1.0, 0.0, 0.1946, 0.007499, 1.0, 0.0, 0.1946, 0.007499, 1.0, 0.0, 0.1946, 0.007499, 1.0, 0.0, 0.1946, 0.007499, 1.0, 0.0, 0.1946, 0.007499, 1.0, 0.0, 0.1946, 0.007499, 1.0, 0.0, 0.1946, 0.007499, 1.0, 0.0, 0.1946, 0.007499, 1.0, 0.0, 0.1946, 0.007499, 1.0, 0.2462, 0.1981, 0.01033, 1.0, 0.5457, 0.4233, 0.0185, 1.0, 1.0, 0.7682, 0.02956, 1.0, 1.0, 0.7682, 0.02956, 1.0, 0.5457, 0.4233, 0.0185, 1.0, 0.0, 0.1946, 0.007499, 1.0, 0.0, 0.1946, 0.007499, 1.0, 1.0, 0.7682, 0.02956, 1.0, 1.0, 0.7682, 0.02956, 1.0, 0.0, 0.1946, 0.007499, 1.0, 0.0, 0.1946, 0.007499, 1.0, 0.0, 0.1946, 0.007499, 1.0, 1.0, 0.7682, 0.02956, 1.0, 1.0, 0.7682, 0.02956, 1.0, 0.0, 0.1946, 0.007499, 1.0, 0.0, 0.1946, 0.007499, 1.0, 0.0, 0.1946, 0.007499, 1.0, 0.0, 0.1946, 0.007499, 1.0, 0.0, 0.1946, 0.007499, 1.0, 0.0, 0.1946, 0.007499, 1.0, 0.0, 0.1946, 0.007499, 1.0, 0.0, 0.1946, 0.007499, 1.0, 0.0, 0.1946, 0.007499, 1.0, 0.0, 0.1946, 0.007499, 1.0, 0.0, 0.1946, 0.007499, 1.0, 0.0, 0.1946, 0.007499, 1.0, 0.2462, 0.1981, 0.01033, 1.0, 0.3278, 0.2623, 0.01298, 1.0, 0.0, 0.1946, 0.007499, 1.0, 0.0, 0.1946, 0.007499, 1.0, 0.3278, 0.2623, 0.01298, 1.0, 0.1301, 0.2195, 0.01161, 1.0, 0.0, 0.1946, 0.007499, 1.0, 0.0003035, 0.1946, 0.007499, 1.0, 0.0, 0.1946, 0.007499, 1.0, 0.0, 0.1946, 0.007499, 1.0, 0.0003035, 0.1946, 0.007499, 1.0, 0.0, 0.1946, 0.007499, 1.0, 0.0, 0.1946, 0.007499, 1.0, 0.0, 0.1946, 0.007499, 1.0, 0.0, 0.1946, 0.007499, 1.0, 0.0, 0.1946, 0.007499, 1.0, 0.0, 0.1946, 0.007499, 1.0, 0.0, 0.1946, 0.007499, 1.0, 0.0, 0.1946, 0.007499, 1.0, 0.0, 0.1946, 0.007499, 1.0, 0.0, 0.1946, 0.007499, 1.0, 0.0, 0.1946, 0.007499, 1.0, 0.0, 0.1946, 0.007499, 1.0, 0.0, 0.1946, 0.007499, 1.0, 0.0, 0.1946, 0.007499, 1.0, 0.0, 0.1946, 0.007499, 1.0, 0.0, 0.1946, 0.007499, 1.0, 0.0, 0.1946, 0.007499, 1.0, 0.0, 0.1946, 0.007499, 1.0, 0.0, 0.1946, 0.007499, 1.0, 0.0, 0.1946, 0.007499, 1.0, 0.0, 0.1946, 0.007499, 1.0, 0.0, 0.1946, 0.007499, 1.0, 0.0, 0.1946, 0.007499, 1.0, 0.0, 0.1946, 0.007499, 1.0, 0.0, 0.1946, 0.007499, 1.0, 0.0, 0.1946, 0.007499, 1.0, 0.0, 0.1946, 0.007499, 1.0, 0.1301, 0.2195, 0.01161, 1.0, 0.3278, 0.2623, 0.01298, 1.0, 0.0, 0.1946, 0.007499, 1.0, 0.0, 0.1946, 0.007499, 1.0, 0.3278, 0.2623, 0.01298, 1.0, 0.2462, 0.1981, 0.01033, 1.0, 1.0, 0.7682, 0.02956, 1.0, 0.0, 0.1946, 0.007499, 1.0, 0.0, 0.1946, 0.007499, 1.0, 1.0, 0.7682, 0.02956, 1.0, 0.0, 0.1946, 0.007499, 1.0, 0.0, 0.1946, 0.007499, 1.0, 0.0, 0.1946, 0.007499, 1.0, 0.0, 0.1946, 0.007499, 1.0, 0.0, 0.1946, 0.007499, 1.0, 0.0, 0.1946, 0.007499, 1.0, 0.0, 0.1946, 0.007499, 1.0, 0.0, 0.1946, 0.007499, 1.0, 0.0, 0.1946, 0.007499, 1.0, 0.0, 0.1946, 0.007499, 1.0, 0.0, 0.1946, 0.007499, 1.0, 0.0, 0.1946, 0.007499, 1.0, 0.0, 0.1946, 0.007499, 1.0, 0.0, 0.1946, 0.007499, 1.0, 0.0, 0.1946, 0.007499, 1.0, 0.0, 0.1946, 0.007499, 1.0, 0.0, 0.1946, 0.007499, 1.0, 0.0, 0.1946, 0.007499, 1.0, 0.0, 0.1946, 0.007499, 1.0, 0.0, 0.1946, 0.007499, 1.0, 0.0, 0.1946, 0.007499, 1.0, 0.0, 0.1946, 0.007499, 1.0, 0.0, 0.1946, 0.007499, 1.0, 0.0, 0.1946, 0.007499, 1.0, 0.0, 0.1946, 0.007499, 1.0, 0.0, 0.1946, 0.007499, 1.0, 0.0, 0.1946, 0.007499, 1.0, 0.1301, 0.2195, 0.01161, 1.0, 0.0, 0.1946, 0.007499, 1.0, 0.0, 0.1946, 0.007499, 1.0, 0.0, 0.1946, 0.007499, 1.0, 0.0, 0.1946, 0.007499, 1.0, 0.0, 0.1946, 0.007499, 1.0, 0.0, 0.1946, 0.007499, 1.0, 0.0, 0.1946, 0.007499, 1.0, 0.0, 0.1946, 0.007499, 1.0, 0.0, 0.1946, 0.007499, 1.0, 0.0, 0.1946, 0.007499, 1.0, 0.0, 0.1946, 0.007499, 1.0, 0.0, 0.1946, 0.007499, 1.0, 0.0, 0.1946, 0.007499, 1.0, 0.0, 0.1946, 0.007499, 1.0, 0.0, 0.1946, 0.007499, 1.0, 0.0, 0.1946, 0.007499, 1.0, 0.0, 0.1946, 0.007499, 1.0, 0.0, 0.1946, 0.007499, 1.0, 0.0, 0.1946, 0.007499, 1.0, 0.0, 0.1946, 0.007499, 1.0, 0.0, 0.1946, 0.007499, 1.0, 0.0, 0.1946, 0.007499, 1.0, 0.0, 0.1946, 0.007499, 1.0, 0.0, 0.1946, 0.007499, 1.0, 0.0, 0.1946, 0.007499, 1.0, 0.0, 0.1946, 0.007499, 1.0, 0.0, 0.1946, 0.007499, 1.0, 0.0, 0.1946, 0.007499, 1.0, 0.0, 0.1946, 0.007499, 1.0, 0.0, 0.1946, 0.007499, 1.0, 0.0, 0.1946, 0.007499, 1.0, 0.0, 0.1946, 0.007499, 1.0, 0.0, 0.1946, 0.007499, 1.0, 0.0, 0.1946, 0.007499, 1.0, 0.0, 0.1946, 0.007499, 1.0, 0.0, 0.1946, 0.007499, 1.0, 0.0, 0.1946, 0.007499, 1.0, 0.0, 0.1946, 0.007499, 1.0, 0.0, 0.1946, 0.007499, 1.0, 0.0, 0.1946, 0.007499, 1.0, 0.0, 0.1946, 0.007499, 1.0, 0.0, 0.1946, 0.007499, 1.0, 0.003035, 0.1981, 0.008023, 1.0, 0.0, 0.1946, 0.007499, 1.0, 0.0, 0.1946, 0.007499, 1.0, 0.01521, 0.2122, 0.01033, 1.0, 0.0, 0.1946, 0.007499, 1.0, 0.0, 0.1946, 0.007499, 1.0, 0.0, 0.1946, 0.007499, 1.0, 0.0, 0.1946, 0.007499, 1.0, 0.0, 0.1946, 0.007499, 1.0, 0.0, 0.1946, 0.007499, 1.0, 0.0, 0.1946, 0.007499, 1.0, 0.0, 0.1946, 0.007499, 1.0, 0.01521, 0.2122, 0.01033, 1.0, 0.0, 0.1946, 0.007499, 1.0, 0.0, 0.1946, 0.007499, 1.0, 0.01298, 0.2159, 0.009721, 1.0, 0.0, 0.1946, 0.007499, 1.0, 0.0, 0.1946, 0.007499, 1.0, 0.0, 0.1946, 0.007499, 1.0, 0.0, 0.1946, 0.007499, 1.0, 0.0, 0.1946, 0.007499, 1.0, 0.0, 0.1946, 0.007499, 1.0, 0.0, 0.1946, 0.007499, 1.0, 0.0, 0.1946, 0.007499, 1.0, 0.0, 0.1946, 0.007499, 1.0, 0.0, 0.1946, 0.007499, 1.0, 0.0, 0.1946, 0.007499, 1.0, 0.0, 0.1946, 0.007499, 1.0, 0.0, 0.1946, 0.007499, 1.0, 0.0, 0.1946, 0.007499, 1.0, 0.0, 0.1946, 0.007499, 1.0, 0.0, 0.1946, 0.007499, 1.0, 0.0, 0.1946, 0.007499, 1.0, 0.0, 0.1946, 0.007499, 1.0, 0.0006071, 0.1946, 0.007499, 1.0, 0.0006071, 0.1946, 0.007499, 1.0, 0.0, 0.1946, 0.007499, 1.0, 0.0, 0.1946, 0.007499, 1.0, 0.0003035, 0.1946, 0.007499, 1.0, 0.0006071, 0.1946, 0.007499, 1.0, 0.0006071, 0.1946, 0.007499, 1.0, 0.0003035, 0.1946, 0.007499, 1.0, 0.0003035, 0.1912, 0.007499, 1.0, 0.0003035, 0.1946, 0.007499, 1.0, 0.0006071, 0.1946, 0.007499, 1.0, 0.0006071, 0.1946, 0.007499, 1.0, 0.0003035, 0.1946, 0.007499, 1.0, 0.0, 0.1946, 0.007499, 1.0, 0.0, 0.1946, 0.007499, 1.0, 0.0, 0.1946, 0.007499, 1.0, 0.0, 0.1946, 0.007499, 1.0, 0.0, 0.1946, 0.007499, 1.0, 0.0, 0.1946, 0.007499, 1.0, 0.0, 0.1946, 0.007499, 1.0, 0.0, 0.1946, 0.007499, 1.0, 0.0, 0.1946, 0.007499, 1.0, 0.0, 0.1946, 0.007499, 1.0, 0.0, 0.1946, 0.007499, 1.0, 0.0, 0.1946, 0.007499, 1.0, 0.0, 0.1946, 0.007499, 1.0, 0.0, 0.1946, 0.007499, 1.0, 0.0, 0.1946, 0.007499, 1.0, 0.0, 0.1946, 0.007499, 1.0, 0.0, 0.1946, 0.007499, 1.0, 0.0, 0.1946, 0.007499, 1.0, 0.004777, 0.1981, 0.008023, 1.0, 0.003035, 0.1946, 0.007499, 1.0, 0.0, 0.1946, 0.007499, 1.0, 0.004777, 0.1981, 0.008023, 1.0, 0.01298, 0.2159, 0.009721, 1.0, 0.003677, 0.1981, 0.008023, 1.0, 0.003035, 0.1946, 0.007499, 1.0, 0.003035, 0.1946, 0.007499, 1.0, 0.003677, 0.1981, 0.008023, 1.0, 0.0, 0.1946, 0.007499, 1.0, 0.0006071, 0.1946, 0.007499, 1.0, 0.0, 0.1946, 0.007499, 1.0, 0.003035, 0.1946, 0.007499, 1.0, 0.0006071, 0.1946, 0.007499, 1.0, 0.0, 0.1946, 0.007499, 1.0, 0.01298, 0.2159, 0.009721, 1.0, 0.0, 0.1946, 0.007499, 1.0, 0.0, 0.1946, 0.007499, 1.0, 0.003677, 0.1981, 0.008023, 1.0, 0.0, 0.1946, 0.007499, 1.0, 0.0, 0.1946, 0.007499, 1.0, 0.0, 0.1946, 0.007499, 1.0, 0.0, 0.1946, 0.007499, 1.0, 0.0, 0.1946, 0.007499, 1.0, 0.0, 0.1946, 0.007499, 1.0, 0.0, 0.1946, 0.007499, 1.0, 0.0, 0.1946, 0.007499, 1.0, 0.003677, 0.1981, 0.008023, 1.0, 0.0, 0.1946, 0.007499, 1.0, 0.0, 0.1946, 0.007499, 1.0, 0.0, 0.1946, 0.007499, 1.0, 0.0, 0.1946, 0.007499, 1.0, 0.0, 0.1946, 0.007499, 1.0, 0.0, 0.1946, 0.007499, 1.0, 0.0, 0.1946, 0.007499, 1.0, 0.0, 0.1946, 0.007499, 1.0, 0.0, 0.1946, 0.007499, 1.0, 0.0, 0.1946, 0.007499, 1.0, 0.0, 0.1946, 0.007499, 1.0, 0.0, 0.1946, 0.007499, 1.0, 0.0, 0.1946, 0.007499, 1.0, 0.0, 0.1946, 0.007499, 1.0, 0.0003035, 0.1946, 0.007499, 1.0, 0.0, 0.1946, 0.007499, 1.0, 0.0, 0.1946, 0.007499, 1.0, 0.0003035, 0.1946, 0.007499, 1.0, 0.0003035, 0.1912, 0.007499, 1.0, 0.0, 0.1946, 0.007499, 1.0, 0.0006071, 0.1946, 0.007499, 1.0, 0.0, 0.1946, 0.007499, 1.0, 0.0003035, 0.1946, 0.007499, 1.0, 0.0006071, 0.1946, 0.007499, 1.0, 0.0, 0.1946, 0.007499, 1.0, 0.0, 0.1946, 0.007499, 1.0, 0.0, 0.1946, 0.007499, 1.0, 0.0, 0.1946, 0.007499, 1.0, 0.0, 0.1946, 0.007499, 1.0, 0.0, 0.1946, 0.007499, 1.0, 0.0, 0.1946, 0.007499, 1.0, 0.0003035, 0.1946, 0.007499, 1.0, 0.0, 0.1946, 0.007499, 1.0, 0.0, 0.1946, 0.007499, 1.0, 0.0003035, 0.1912, 0.007499, 1.0, 0.0, 0.1946, 0.007499, 1.0, 0.0, 0.1946, 0.007499, 1.0, 0.0, 0.1946, 0.007499, 1.0, 0.0, 0.1946, 0.007499, 1.0, 0.0, 0.1946, 0.007499, 1.0, 0.0, 0.1946, 0.007499, 1.0, 0.0, 0.1946, 0.007499, 1.0, 0.0, 0.1946, 0.007499, 1.0, 0.0, 0.1946, 0.007499, 1.0, 0.0, 0.1946, 0.007499, 1.0, 0.0, 0.1946, 0.007499, 1.0, 0.0, 0.1946, 0.007499, 1.0, 0.0, 0.1946, 0.007499, 1.0, 0.0, 0.1946, 0.007499, 1.0, 0.0, 0.1946, 0.007499, 1.0, 0.0, 0.1946, 0.007499, 1.0, 0.0, 0.1946, 0.007499, 1.0, 0.0, 0.1946, 0.007499, 1.0, 0.0, 0.1946, 0.007499, 1.0, 0.0, 0.1946, 0.007499, 1.0, 0.0, 0.1946, 0.007499, 1.0, 0.0, 0.1946, 0.007499, 1.0, 0.0006071, 0.1946, 0.007499, 1.0, 0.0, 0.1946, 0.007499, 1.0, 0.0, 0.1946, 0.007499, 1.0, 0.0006071, 0.1946, 0.007499, 1.0, 0.0, 0.1946, 0.007499, 1.0, 0.0, 0.1946, 0.007499, 1.0, 0.0, 0.1946, 0.007499, 1.0, 0.0, 0.1946, 0.007499, 1.0, 0.0, 0.1946, 0.007499, 1.0, 0.0, 0.1946, 0.007499, 1.0])
me_cube.materials.append(mat_material)
me_cube.use_remesh_preserve_volume = False
me_cube.use_remesh_preserve_attributes = False
me_cube.use_mirror_vertex_groups = False
me_cube.update()

# ---- objects
ob_cube = bpy.data.objects.new('Cube', me_cube)
ob_light = bpy.data.objects.new('Light', light_light)
ob_camera = bpy.data.objects.new('Camera', cam_camera)

# ---- transforms, parenting, visibility, modifiers, constraints
ob_cube.location = (-0.1847, 0.01471, 1.178)
ob_cube.rotation_euler = (-0.01924, -0.001915, -0.002974)
ob_cube.lock_rotations_4d = False
ob_cube.empty_display_type = 'ARROWS'
ob_cube.lineart.crease_threshold = 0.0
ob_light.location = (4.076, 1.005, 5.904)
ob_light.rotation_euler = (0.6503, 0.05522, 1.866)
ob_light.lock_rotations_4d = False
ob_light.empty_display_type = 'ARROWS'
ob_light.color = (0.0, 0.0, 0.0, 0.0)
ob_light.lineart.crease_threshold = 0.0
ob_camera.location = (7.359, -6.926, 4.958)
ob_camera.rotation_euler = (1.109, 0.0, 0.8149)
ob_camera.lock_rotations_4d = False
ob_camera.empty_display_type = 'ARROWS'
ob_camera.color = (0.0, 0.0, 0.0, 0.0)
ob_camera.display_type = 'WIRE'
ob_camera.lineart.crease_threshold = 0.0

# ---- collection membership
col_collection.objects.link(ob_cube)
col_collection.objects.link(ob_light)
col_collection.objects.link(ob_camera)

# ---- scene / render settings (as saved in the file)
scene.camera = ob_camera
scene.frame_start = 1; scene.frame_end = 250; scene.frame_set(1)
scene.render.engine = 'BLENDER_EEVEE_NEXT'
scene.cycles.use_denoising = False
scene.cycles.samples = 128
scene.cycles.sampling_pattern = 'TABULATED_SOBOL'
scene.cycles.use_adaptive_sampling = False
scene.cycles.use_light_tree = False
scene.view_settings.view_transform = 'Filmic'
bpy.context.view_layer.update()
